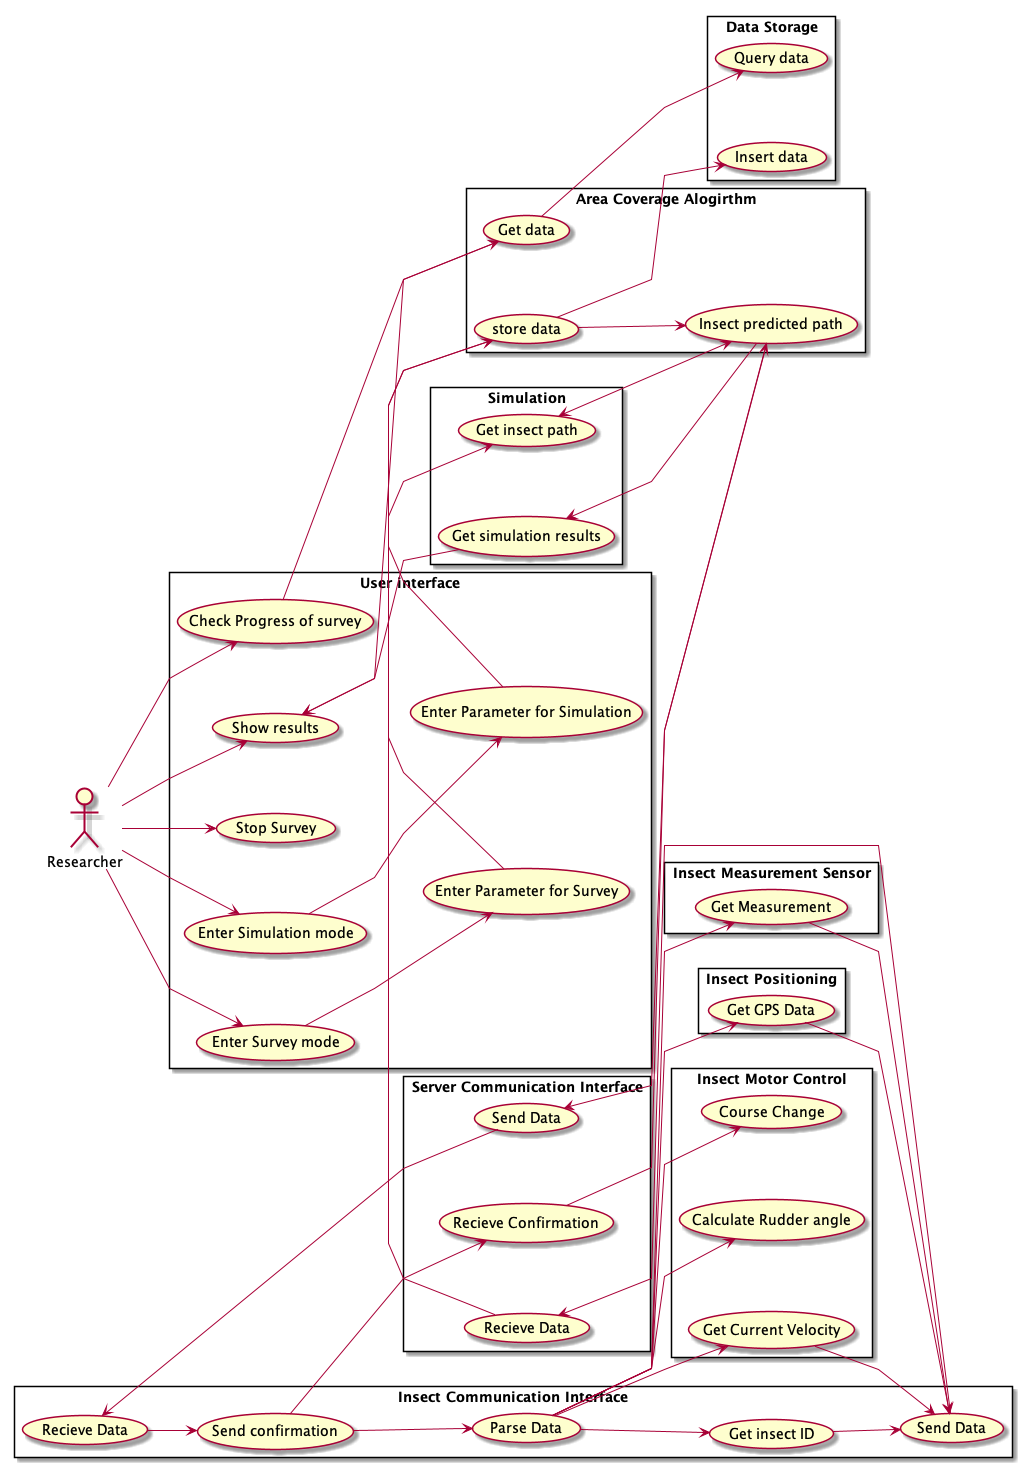

The diagram above was rendered by PlantUML. Its source (embedded in the PNG):
@startuml
left to right direction
skinparam packageStyle rectangle
skinparam linetype polyline
skinparam nodesep 70
skinparam ranksep 30


actor :Researcher: as researcher

rectangle "Data Storage" as data{
  usecase query as "Query data"
  usecase insert as "Insert data"
}
rectangle Simulation{
  usecase getPath as "Get insect path"
  usecase getsim as "Get simulation results"
}
rectangle "Area Coverage Alogirthm" as area{
  usecase ins as "store data"
  usecase qur as "Get data"
  usecase path as "Insect predicted path"
  (ins) -down-> (path)
}
rectangle "Server Communication Interface" as sci{
  usecase send as "Send Data"
  usecase recieve as "Recieve Data"
  usecase recieveC as "Recieve Confirmation"
}
rectangle "Insect Communication Interface" as ici{
  usecase sendd as "Send Data"
  usecase confirm as "Send confirmation"
  usecase parse as "Parse Data"
  usecase getID as "Get insect ID"
  usecase rec as "Recieve Data"
  (confirm) -down-> (parse)
  (getID) -down-> (sendd)
  (parse) -down-> (getID)
}
rectangle "Insect Measurement Sensor" as ims {
  usecase getmeasure as "Get Measurement"
}
rectangle "Insect Positioning" as ip {
  usecase getgps as "Get GPS Data"
}
rectangle "Insect Motor Control" as imc {
  usecase course as "Course Change"
  usecase calc as "Calculate Rudder angle"
  usecase getvel as "Get Current Velocity"
}
rectangle "User interface" as ui {
  usecase sim as "Enter Simulation mode"
  usecase survey as "Enter Survey mode"
  usecase param as "Enter Parameter for Survey"
  usecase parm as "Enter Parameter for Simulation "
  usecase stop as "Stop Survey"
  usecase check as "Check Progress of survey" 
  usecase results as "Show results"
  (sim) -down-> (parm)
  (survey) -down-> (param)  
}

researcher -down-> sim
researcher -down-> survey
researcher -down-> stop
researcher -down-> check
researcher -down-> results


parm -down-> getPath
getPath <-down-> path
path -down-> getsim
getsim -down-> results


check -down-> qur 
qur -down-> results


param -down->ins
path -up-> send
send -down-> rec
rec -down-> confirm
confirm -down-> recieveC
recieveC -down-> path
parse -down-> getmeasure
parse -down-> getgps
parse -down-> getvel
parse -down-> course
parse -down-> calc
getmeasure -down-> sendd
getgps -down-> sendd
getvel -down-> sendd
sendd -down-> recieve
recieve -up-> ins


ins -down-> insert
qur -down-> query




@enduml